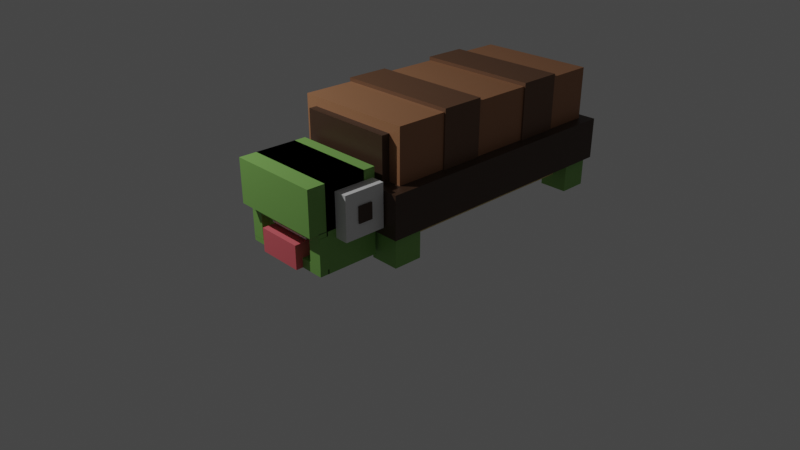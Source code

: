 # Source: tortuga.blend  (saved by Blender 3.4.6; exported with 4.5.12 LTS)
import bpy
from mathutils import Matrix  # noqa: F401  (used for matrix-valued properties, if any)

bpy.ops.wm.read_factory_settings(use_empty=True)
scene = bpy.context.scene
scene.name = 'Scene'

# ---- collections
col_collection = bpy.data.collections.new('Collection'); scene.collection.children.link(col_collection)

# ---- materials (node trees are filled in below, after node groups)
mat_material_003 = bpy.data.materials.new('Material.003')
mat_material_003.use_transparent_shadow = False
mat_material_004 = bpy.data.materials.new('Material.004')
mat_material_004.use_transparent_shadow = False
mat_material_002 = bpy.data.materials.new('Material.002')
mat_material_002.use_transparent_shadow = False
mat_material_005 = bpy.data.materials.new('Material.005')
mat_material_005.use_transparent_shadow = False
mat_material_006 = bpy.data.materials.new('Material.006')
mat_material_006.use_transparent_shadow = False
mat_material_001 = bpy.data.materials.new('Material.001')
mat_material_001.alpha_threshold = 0.0
mat_material_001.use_transparent_shadow = False
mat_material_001.roughness = 0.5
mat_material_001.line_color = (0.0, 0.0, 0.0, 1.0)
mat_material_007 = bpy.data.materials.new('Material.007')
mat_material_007.use_transparent_shadow = False
mat_material_008 = bpy.data.materials.new('Material.008')
mat_material_008.use_transparent_shadow = False

# ---- material node trees
mat_material_003.use_nodes = True; mat_material_003.node_tree.nodes.clear()
_N = mat_material_003.node_tree.nodes; _L = mat_material_003.node_tree.links
n0 = _N.new('ShaderNodeBsdfPrincipled'); n0.name = 'BSDF Principista'; n0.location = (10, 300)
n0.distribution = 'GGX'
n0.subsurface_method = 'RANDOM_WALK_SKIN'
n0.inputs[0].default_value = (0.06072, 0.03068, 0.01641, 1.0)
n0.inputs[3].default_value = 1.45
n0.inputs[27].default_value = (0.0, 0.0, 0.0, 1.0)
n0.inputs[28].default_value = 1.0
n1 = _N.new('ShaderNodeOutputMaterial'); n1.name = 'Material'; n1.location = (300, 300)
_L.new(n0.outputs[0], n1.inputs[0])
n1.is_active_output = True
mat_material_004.use_nodes = True; mat_material_004.node_tree.nodes.clear()
_N = mat_material_004.node_tree.nodes; _L = mat_material_004.node_tree.links
n0 = _N.new('ShaderNodeBsdfPrincipled'); n0.name = 'BSDF Principista'; n0.location = (10, 300)
n0.distribution = 'GGX'
n0.subsurface_method = 'RANDOM_WALK_SKIN'
n0.inputs[0].default_value = (0.3844, 0.1781, 0.08547, 1.0)
n0.inputs[3].default_value = 1.45
n0.inputs[27].default_value = (0.0, 0.0, 0.0, 1.0)
n0.inputs[28].default_value = 1.0
n1 = _N.new('ShaderNodeOutputMaterial'); n1.name = 'Material'; n1.location = (300, 300)
_L.new(n0.outputs[0], n1.inputs[0])
n1.is_active_output = True
mat_material_002.use_nodes = True; mat_material_002.node_tree.nodes.clear()
_N = mat_material_002.node_tree.nodes; _L = mat_material_002.node_tree.links
n0 = _N.new('ShaderNodeBsdfPrincipled'); n0.name = 'BSDF Principista'; n0.location = (10, 300)
n0.distribution = 'GGX'
n0.subsurface_method = 'RANDOM_WALK_SKIN'
n0.inputs[0].default_value = (0.159, 0.07619, 0.0382, 1.0)
n0.inputs[3].default_value = 1.45
n0.inputs[27].default_value = (0.0, 0.0, 0.0, 1.0)
n0.inputs[28].default_value = 1.0
n1 = _N.new('ShaderNodeOutputMaterial'); n1.name = 'Material'; n1.location = (300, 300)
_L.new(n0.outputs[0], n1.inputs[0])
n1.is_active_output = True
mat_material_005.use_nodes = True; mat_material_005.node_tree.nodes.clear()
_N = mat_material_005.node_tree.nodes; _L = mat_material_005.node_tree.links
n0 = _N.new('ShaderNodeBsdfPrincipled'); n0.name = 'BSDF Principista'; n0.location = (10, 300)
n0.distribution = 'GGX'
n0.subsurface_method = 'RANDOM_WALK_SKIN'
n0.inputs[0].default_value = (0.7316, 0.5691, 0.2472, 1.0)
n0.inputs[3].default_value = 1.45
n0.inputs[27].default_value = (0.0, 0.0, 0.0, 1.0)
n0.inputs[28].default_value = 1.0
n1 = _N.new('ShaderNodeOutputMaterial'); n1.name = 'Material'; n1.location = (300, 300)
_L.new(n0.outputs[0], n1.inputs[0])
n1.is_active_output = True
mat_material_006.use_nodes = True; mat_material_006.node_tree.nodes.clear()
_N = mat_material_006.node_tree.nodes; _L = mat_material_006.node_tree.links
n0 = _N.new('ShaderNodeBsdfPrincipled'); n0.name = 'BSDF Principista'; n0.location = (10, 300)
n0.distribution = 'GGX'
n0.subsurface_method = 'RANDOM_WALK_SKIN'
n0.inputs[0].default_value = (0.214, 0.448, 0.1026, 1.0)
n0.inputs[3].default_value = 1.45
n0.inputs[27].default_value = (0.0, 0.0, 0.0, 1.0)
n0.inputs[28].default_value = 1.0
n1 = _N.new('ShaderNodeOutputMaterial'); n1.name = 'Material'; n1.location = (300, 300)
_L.new(n0.outputs[0], n1.inputs[0])
n1.is_active_output = True
mat_material_001.use_nodes = True; mat_material_001.node_tree.nodes.clear()
_N = mat_material_001.node_tree.nodes; _L = mat_material_001.node_tree.links
n0 = _N.new('ShaderNodeOutputMaterial'); n0.name = 'Material Output'; n0.location = (300, 300)
n1 = _N.new('ShaderNodeBsdfPrincipled'); n1.name = 'Principled BSDF'; n1.location = (10, 300)
n1.distribution = 'GGX'
n1.subsurface_method = 'RANDOM_WALK_SKIN'
n1.inputs[3].default_value = 1.45
n1.inputs[27].default_value = (0.0, 0.0, 0.0, 1.0)
n1.inputs[28].default_value = 1.0
_L.new(n1.outputs[0], n0.inputs[0])
n0.is_active_output = True
mat_material_007.use_nodes = True; mat_material_007.node_tree.nodes.clear()
_N = mat_material_007.node_tree.nodes; _L = mat_material_007.node_tree.links
n0 = _N.new('ShaderNodeBsdfPrincipled'); n0.name = 'BSDF Principista'; n0.location = (10, 300)
n0.distribution = 'GGX'
n0.subsurface_method = 'RANDOM_WALK_SKIN'
n0.inputs[0].default_value = (0.8, 0.1397, 0.166, 1.0)
n0.inputs[3].default_value = 1.45
n0.inputs[27].default_value = (0.0, 0.0, 0.0, 1.0)
n0.inputs[28].default_value = 1.0
n1 = _N.new('ShaderNodeOutputMaterial'); n1.name = 'Material'; n1.location = (300, 300)
_L.new(n0.outputs[0], n1.inputs[0])
n1.is_active_output = True
mat_material_008.use_nodes = True; mat_material_008.node_tree.nodes.clear()
_N = mat_material_008.node_tree.nodes; _L = mat_material_008.node_tree.links
n0 = _N.new('ShaderNodeBsdfPrincipled'); n0.name = 'BSDF Principista'; n0.location = (10, 300)
n0.distribution = 'GGX'
n0.subsurface_method = 'RANDOM_WALK_SKIN'
n0.inputs[0].default_value = (0.159, 0.07619, 0.0382, 1.0)
n0.inputs[3].default_value = 1.45
n0.inputs[27].default_value = (0.0, 0.0, 0.0, 1.0)
n0.inputs[28].default_value = 1.0
n1 = _N.new('ShaderNodeOutputMaterial'); n1.name = 'Material'; n1.location = (300, 300)
_L.new(n0.outputs[0], n1.inputs[0])
n1.is_active_output = True

# ---- world
world_world = bpy.data.worlds.new('World'); scene.world = world_world
world_world.use_nodes = True; world_world.node_tree.nodes.clear()
_N = world_world.node_tree.nodes; _L = world_world.node_tree.links
n0 = _N.new('ShaderNodeOutputWorld'); n0.name = 'World Output'; n0.location = (300, 300)
n1 = _N.new('ShaderNodeBackground'); n1.name = 'Background'; n1.location = (10, 300)
n1.inputs[0].default_value = (0.05088, 0.05088, 0.05088, 1.0)
_L.new(n1.outputs[0], n0.inputs[0])
n0.is_active_output = True
world_world.color = (0.05088, 0.05088, 0.05088)
world_world.use_sun_shadow = False
world_world.sun_shadow_jitter_overblur = 0.0

# ---- cameras
cam_camera = bpy.data.cameras.new('Camera')
cam_camera.clip_end = 100.0
cam_camera.lens = 38.31
cam_camera.ortho_scale = 7.314

# ---- lights
light_light = bpy.data.lights.new('Light', 'POINT')
light_light.transmission_factor = 0.0
light_light.energy = 1000.0
light_light.shadow_soft_size = 0.1
light_light.shadow_maximum_resolution = 0.006
light_light.use_absolute_resolution = True

# ---- meshes
me_cube = bpy.data.meshes.new('Cube')
me_cube.from_pydata([(1.0, 2.79, 1.119), (1.0, 2.79, 0.5439), (1.0, -1.0, 1.119), (1.0, -1.0, 0.5439), (-1.0, 2.79, 1.119), (-1.0, 2.79, 0.5439), (-1.0, -1.0, 1.119), (-1.0, -1.0, 0.5439)], [], [(0, 4, 6, 2), (3, 2, 6, 7), (7, 6, 4, 5), (5, 1, 3, 7), (1, 0, 2, 3), (5, 4, 0, 1)])
_uv = me_cube.uv_layers.new(name='UVMap')
_uv.uv.foreach_set('vector', [0.625, 0.5, 0.875, 0.5, 0.875, 0.75, 0.625, 0.75, 0.375, 0.75, 0.625, 0.75, 0.625, 1.0, 0.375, 1.0, 0.375, 0.0, 0.625, 0.0, 0.625, 0.25, 0.375, 0.25, 0.125, 0.5, 0.375, 0.5, 0.375, 0.75, 0.125, 0.75, 0.375, 0.5, 0.625, 0.5, 0.625, 0.75, 0.375, 0.75, 0.375, 0.25, 0.625, 0.25, 0.625, 0.5, 0.375, 0.5])
me_cube.materials.append(mat_material_003)
me_cube.use_mirror_vertex_groups = False
me_cube.update()
me_cubo = bpy.data.meshes.new('Cubo')
me_cubo.from_pydata([(-1.0, -1.0, -1.0), (-1.0, -1.0, -0.1615), (-1.0, 2.925, -1.0), (-1.0, 2.925, -0.1615), (1.0, -1.0, -1.0), (1.0, -1.0, -0.1615), (1.0, 2.925, -1.0), (1.0, 2.925, -0.1615)], [], [(0, 1, 3, 2), (2, 3, 7, 6), (6, 7, 5, 4), (4, 5, 1, 0), (2, 6, 4, 0), (7, 3, 1, 5)])
_uv = me_cubo.uv_layers.new(name='MapaUV')
_uv.uv.foreach_set('vector', [0.375, 0.0, 0.625, 0.0, 0.625, 0.25, 0.375, 0.25, 0.375, 0.25, 0.625, 0.25, 0.625, 0.5, 0.375, 0.5, 0.375, 0.5, 0.625, 0.5, 0.625, 0.75, 0.375, 0.75, 0.375, 0.75, 0.625, 0.75, 0.625, 1.0, 0.375, 1.0, 0.125, 0.5, 0.375, 0.5, 0.375, 0.75, 0.125, 0.75, 0.625, 0.5, 0.875, 0.5, 0.875, 0.75, 0.625, 0.75])
me_cubo.materials.append(mat_material_004)
me_cubo.update()
me_cubo_001 = bpy.data.meshes.new('Cubo.001')
me_cubo_001.from_pydata([(-1.0, -1.0, -1.0), (-1.0, -1.0, 1.0), (-1.0, 1.0, -1.0), (-1.0, 1.0, 1.0), (1.0, -1.0, -1.0), (1.0, -1.0, 1.0), (1.0, 1.0, -1.0), (1.0, 1.0, 1.0)], [], [(0, 1, 3, 2), (2, 3, 7, 6), (6, 7, 5, 4), (4, 5, 1, 0), (2, 6, 4, 0), (7, 3, 1, 5)])
_uv = me_cubo_001.uv_layers.new(name='MapaUV')
_uv.uv.foreach_set('vector', [0.375, 0.0, 0.625, 0.0, 0.625, 0.25, 0.375, 0.25, 0.375, 0.25, 0.625, 0.25, 0.625, 0.5, 0.375, 0.5, 0.375, 0.5, 0.625, 0.5, 0.625, 0.75, 0.375, 0.75, 0.375, 0.75, 0.625, 0.75, 0.625, 1.0, 0.375, 1.0, 0.125, 0.5, 0.375, 0.5, 0.375, 0.75, 0.125, 0.75, 0.625, 0.5, 0.875, 0.5, 0.875, 0.75, 0.625, 0.75])
me_cubo_001.materials.append(mat_material_003)
me_cubo_001.update()
me_cubo_002 = bpy.data.meshes.new('Cubo.002')
me_cubo_002.from_pydata([(-1.0, -1.0, -1.0), (-1.0, -1.0, -0.1504), (-1.0, -0.3321, -1.0), (-1.0, -0.3321, -0.1504), (1.0, -1.0, -1.0), (1.0, -1.0, -0.1504), (1.0, -0.3321, -1.0), (1.0, -0.3321, -0.1504)], [], [(0, 1, 3, 2), (2, 3, 7, 6), (6, 7, 5, 4), (4, 5, 1, 0), (2, 6, 4, 0), (7, 3, 1, 5)])
_uv = me_cubo_002.uv_layers.new(name='MapaUV')
_uv.uv.foreach_set('vector', [0.375, 0.0, 0.625, 0.0, 0.625, 0.25, 0.375, 0.25, 0.375, 0.25, 0.625, 0.25, 0.625, 0.5, 0.375, 0.5, 0.375, 0.5, 0.625, 0.5, 0.625, 0.75, 0.375, 0.75, 0.375, 0.75, 0.625, 0.75, 0.625, 1.0, 0.375, 1.0, 0.125, 0.5, 0.375, 0.5, 0.375, 0.75, 0.125, 0.75, 0.625, 0.5, 0.875, 0.5, 0.875, 0.75, 0.625, 0.75])
me_cubo_002.materials.append(mat_material_002)
me_cubo_002.update()
me_cube_001 = bpy.data.meshes.new('Cube.001')
me_cube_001.from_pydata([(1.0, 2.79, 1.119), (1.0, 2.79, 0.5439), (1.0, -1.0, 1.119), (1.0, -1.0, 0.5439), (-1.0, 2.79, 1.119), (-1.0, 2.79, 0.5439), (-1.0, -1.0, 1.119), (-1.0, -1.0, 0.5439)], [], [(0, 4, 6, 2), (3, 2, 6, 7), (7, 6, 4, 5), (5, 1, 3, 7), (1, 0, 2, 3), (5, 4, 0, 1)])
_uv = me_cube_001.uv_layers.new(name='UVMap')
_uv.uv.foreach_set('vector', [0.625, 0.5, 0.875, 0.5, 0.875, 0.75, 0.625, 0.75, 0.375, 0.75, 0.625, 0.75, 0.625, 1.0, 0.375, 1.0, 0.375, 0.0, 0.625, 0.0, 0.625, 0.25, 0.375, 0.25, 0.125, 0.5, 0.375, 0.5, 0.375, 0.75, 0.125, 0.75, 0.375, 0.5, 0.625, 0.5, 0.625, 0.75, 0.375, 0.75, 0.375, 0.25, 0.625, 0.25, 0.625, 0.5, 0.375, 0.5])
me_cube_001.materials.append(mat_material_005)
me_cube_001.use_mirror_vertex_groups = False
me_cube_001.update()
me_cubo_004 = bpy.data.meshes.new('Cubo.004')
me_cubo_004.from_pydata([(-1.0, -1.0, -1.361), (-1.0, -1.0, 1.0), (-1.0, 1.0, -1.361), (-1.0, 1.0, 1.0), (1.0, -1.0, -1.361), (1.0, -1.0, 1.0), (1.0, 1.0, -1.361), (1.0, 1.0, 1.0)], [], [(0, 1, 3, 2), (2, 3, 7, 6), (6, 7, 5, 4), (4, 5, 1, 0), (2, 6, 4, 0), (7, 3, 1, 5)])
_uv = me_cubo_004.uv_layers.new(name='MapaUV')
_uv.uv.foreach_set('vector', [0.375, 0.0, 0.625, 0.0, 0.625, 0.25, 0.375, 0.25, 0.375, 0.25, 0.625, 0.25, 0.625, 0.5, 0.375, 0.5, 0.375, 0.5, 0.625, 0.5, 0.625, 0.75, 0.375, 0.75, 0.375, 0.75, 0.625, 0.75, 0.625, 1.0, 0.375, 1.0, 0.125, 0.5, 0.375, 0.5, 0.375, 0.75, 0.125, 0.75, 0.625, 0.5, 0.875, 0.5, 0.875, 0.75, 0.625, 0.75])
me_cubo_004.materials.append(mat_material_006)
me_cubo_004.update()
me_cubo_005 = bpy.data.meshes.new('Cubo.005')
me_cubo_005.from_pydata([(-1.0, -1.0, -1.361), (-1.0, -1.0, 1.0), (-1.0, 1.0, -1.361), (-1.0, 1.0, 1.0), (1.0, -1.0, -1.361), (1.0, -1.0, 1.0), (1.0, 1.0, -1.361), (1.0, 1.0, 1.0)], [], [(0, 1, 3, 2), (2, 3, 7, 6), (6, 7, 5, 4), (4, 5, 1, 0), (2, 6, 4, 0), (7, 3, 1, 5)])
_uv = me_cubo_005.uv_layers.new(name='MapaUV')
_uv.uv.foreach_set('vector', [0.375, 0.0, 0.625, 0.0, 0.625, 0.25, 0.375, 0.25, 0.375, 0.25, 0.625, 0.25, 0.625, 0.5, 0.375, 0.5, 0.375, 0.5, 0.625, 0.5, 0.625, 0.75, 0.375, 0.75, 0.375, 0.75, 0.625, 0.75, 0.625, 1.0, 0.375, 1.0, 0.125, 0.5, 0.375, 0.5, 0.375, 0.75, 0.125, 0.75, 0.625, 0.5, 0.875, 0.5, 0.875, 0.75, 0.625, 0.75])
me_cubo_005.materials.append(mat_material_006)
me_cubo_005.update()
me_cubo_006 = bpy.data.meshes.new('Cubo.006')
me_cubo_006.from_pydata([(-1.0, -1.0, -1.361), (-1.0, -1.0, 1.0), (-1.0, 1.0, -1.361), (-1.0, 1.0, 1.0), (1.0, -1.0, -1.361), (1.0, -1.0, 1.0), (1.0, 1.0, -1.361), (1.0, 1.0, 1.0)], [], [(0, 1, 3, 2), (2, 3, 7, 6), (6, 7, 5, 4), (4, 5, 1, 0), (2, 6, 4, 0), (7, 3, 1, 5)])
_uv = me_cubo_006.uv_layers.new(name='MapaUV')
_uv.uv.foreach_set('vector', [0.375, 0.0, 0.625, 0.0, 0.625, 0.25, 0.375, 0.25, 0.375, 0.25, 0.625, 0.25, 0.625, 0.5, 0.375, 0.5, 0.375, 0.5, 0.625, 0.5, 0.625, 0.75, 0.375, 0.75, 0.375, 0.75, 0.625, 0.75, 0.625, 1.0, 0.375, 1.0, 0.125, 0.5, 0.375, 0.5, 0.375, 0.75, 0.125, 0.75, 0.625, 0.5, 0.875, 0.5, 0.875, 0.75, 0.625, 0.75])
me_cubo_006.materials.append(mat_material_006)
me_cubo_006.update()
me_cubo_007 = bpy.data.meshes.new('Cubo.007')
me_cubo_007.from_pydata([(-1.0, -1.0, -1.361), (-1.0, -1.0, 1.0), (-1.0, 1.0, -1.361), (-1.0, 1.0, 1.0), (1.0, -1.0, -1.361), (1.0, -1.0, 1.0), (1.0, 1.0, -1.361), (1.0, 1.0, 1.0)], [], [(0, 1, 3, 2), (2, 3, 7, 6), (6, 7, 5, 4), (4, 5, 1, 0), (2, 6, 4, 0), (7, 3, 1, 5)])
_uv = me_cubo_007.uv_layers.new(name='MapaUV')
_uv.uv.foreach_set('vector', [0.375, 0.0, 0.625, 0.0, 0.625, 0.25, 0.375, 0.25, 0.375, 0.25, 0.625, 0.25, 0.625, 0.5, 0.375, 0.5, 0.375, 0.5, 0.625, 0.5, 0.625, 0.75, 0.375, 0.75, 0.375, 0.75, 0.625, 0.75, 0.625, 1.0, 0.375, 1.0, 0.125, 0.5, 0.375, 0.5, 0.375, 0.75, 0.125, 0.75, 0.625, 0.5, 0.875, 0.5, 0.875, 0.75, 0.625, 0.75])
me_cubo_007.materials.append(mat_material_006)
me_cubo_007.update()
me_cubo_008 = bpy.data.meshes.new('Cubo.008')
me_cubo_008.from_pydata([(-1.0, 0.1966, -0.4601), (-1.0, 0.1966, 0.13), (-1.0, 1.0, -0.4601), (-1.0, 1.0, 0.13), (1.0, 0.1966, -0.4601), (1.0, 0.1966, 0.13), (1.0, 1.0, -0.4601), (1.0, 1.0, 0.13)], [], [(0, 1, 3, 2), (2, 3, 7, 6), (6, 7, 5, 4), (4, 5, 1, 0), (2, 6, 4, 0), (7, 3, 1, 5)])
_uv = me_cubo_008.uv_layers.new(name='MapaUV')
_uv.uv.foreach_set('vector', [0.375, 0.0, 0.625, 0.0, 0.625, 0.25, 0.375, 0.25, 0.375, 0.25, 0.625, 0.25, 0.625, 0.5, 0.375, 0.5, 0.375, 0.5, 0.625, 0.5, 0.625, 0.75, 0.375, 0.75, 0.375, 0.75, 0.625, 0.75, 0.625, 1.0, 0.375, 1.0, 0.125, 0.5, 0.375, 0.5, 0.375, 0.75, 0.125, 0.75, 0.625, 0.5, 0.875, 0.5, 0.875, 0.75, 0.625, 0.75])
me_cubo_008.materials.append(mat_material_006)
me_cubo_008.update()
me_cubo_009 = bpy.data.meshes.new('Cubo.009')
me_cubo_009.from_pydata([(-1.0, 0.2768, -1.0), (-1.0, 0.2768, 0.13), (-1.0, 1.0, -1.0), (-1.0, 1.0, 0.13), (1.0, 0.2768, -1.0), (1.0, 0.2768, 0.13), (1.0, 1.0, -1.0), (1.0, 1.0, 0.13)], [], [(0, 1, 3, 2), (2, 3, 7, 6), (6, 7, 5, 4), (4, 5, 1, 0), (2, 6, 4, 0), (7, 3, 1, 5)])
_uv = me_cubo_009.uv_layers.new(name='MapaUV')
_uv.uv.foreach_set('vector', [0.375, 0.0, 0.625, 0.0, 0.625, 0.25, 0.375, 0.25, 0.375, 0.25, 0.625, 0.25, 0.625, 0.5, 0.375, 0.5, 0.375, 0.5, 0.625, 0.5, 0.625, 0.75, 0.375, 0.75, 0.375, 0.75, 0.625, 0.75, 0.625, 1.0, 0.375, 1.0, 0.125, 0.5, 0.375, 0.5, 0.375, 0.75, 0.125, 0.75, 0.625, 0.5, 0.875, 0.5, 0.875, 0.75, 0.625, 0.75])
me_cubo_009.materials.append(mat_material_006)
me_cubo_009.update()
me_cubo_010 = bpy.data.meshes.new('Cubo.010')
me_cubo_010.from_pydata([(-1.0, 0.1786, -0.6162), (-1.0, 0.1786, 0.13), (-1.0, 1.0, -0.6162), (-1.0, 1.0, 0.13), (1.0, 0.1786, -0.6162), (1.0, 0.1786, 0.13), (1.0, 1.0, -0.6162), (1.0, 1.0, 0.13)], [], [(0, 1, 3, 2), (2, 3, 7, 6), (6, 7, 5, 4), (4, 5, 1, 0), (2, 6, 4, 0), (7, 3, 1, 5)])
_uv = me_cubo_010.uv_layers.new(name='MapaUV')
_uv.uv.foreach_set('vector', [0.375, 0.0, 0.625, 0.0, 0.625, 0.25, 0.375, 0.25, 0.375, 0.25, 0.625, 0.25, 0.625, 0.5, 0.375, 0.5, 0.375, 0.5, 0.625, 0.5, 0.625, 0.75, 0.375, 0.75, 0.375, 0.75, 0.625, 0.75, 0.625, 1.0, 0.375, 1.0, 0.125, 0.5, 0.375, 0.5, 0.375, 0.75, 0.125, 0.75, 0.625, 0.5, 0.875, 0.5, 0.875, 0.75, 0.625, 0.75])
me_cubo_010.materials.append(mat_material_001)
me_cubo_010.update()
me_cubo_011 = bpy.data.meshes.new('Cubo.011')
me_cubo_011.from_pydata([(-1.0, 0.1786, -0.6162), (-1.0, 0.1786, 0.13), (-1.0, 1.0, -0.6162), (-1.0, 1.0, 0.13), (1.0, 0.1786, -0.6162), (1.0, 0.1786, 0.13), (1.0, 1.0, -0.6162), (1.0, 1.0, 0.13)], [], [(0, 1, 3, 2), (2, 3, 7, 6), (6, 7, 5, 4), (4, 5, 1, 0), (2, 6, 4, 0), (7, 3, 1, 5)])
_uv = me_cubo_011.uv_layers.new(name='MapaUV')
_uv.uv.foreach_set('vector', [0.375, 0.0, 0.625, 0.0, 0.625, 0.25, 0.375, 0.25, 0.375, 0.25, 0.625, 0.25, 0.625, 0.5, 0.375, 0.5, 0.375, 0.5, 0.625, 0.5, 0.625, 0.75, 0.375, 0.75, 0.375, 0.75, 0.625, 0.75, 0.625, 1.0, 0.375, 1.0, 0.125, 0.5, 0.375, 0.5, 0.375, 0.75, 0.125, 0.75, 0.625, 0.5, 0.875, 0.5, 0.875, 0.75, 0.625, 0.75])
me_cubo_011.materials.append(mat_material_003)
me_cubo_011.update()
me_cubo_012 = bpy.data.meshes.new('Cubo.012')
me_cubo_012.from_pydata([(-1.0, 0.8677, -0.4601), (-1.0, 0.8677, -0.3342), (-1.0, 1.0, -0.4601), (-1.0, 1.0, -0.3342), (1.0, 0.8677, -0.4601), (1.0, 0.8677, -0.3342), (1.0, 1.0, -0.4601), (1.0, 1.0, -0.3342)], [], [(0, 1, 3, 2), (2, 3, 7, 6), (6, 7, 5, 4), (4, 5, 1, 0), (2, 6, 4, 0), (7, 3, 1, 5)])
_uv = me_cubo_012.uv_layers.new(name='MapaUV')
_uv.uv.foreach_set('vector', [0.375, 0.0, 0.625, 0.0, 0.625, 0.25, 0.375, 0.25, 0.375, 0.25, 0.625, 0.25, 0.625, 0.5, 0.375, 0.5, 0.375, 0.5, 0.625, 0.5, 0.625, 0.75, 0.375, 0.75, 0.375, 0.75, 0.625, 0.75, 0.625, 1.0, 0.375, 1.0, 0.125, 0.5, 0.375, 0.5, 0.375, 0.75, 0.125, 0.75, 0.625, 0.5, 0.875, 0.5, 0.875, 0.75, 0.625, 0.75])
me_cubo_012.materials.append(mat_material_006)
me_cubo_012.update()
me_cubo_013 = bpy.data.meshes.new('Cubo.013')
me_cubo_013.from_pydata([(-1.0, 0.8711, -0.4601), (-1.0, 0.8711, -0.3342), (-1.0, 1.0, -0.4601), (-1.0, 1.0, -0.3342), (1.0, 0.8711, -0.4601), (1.0, 0.8711, -0.3342), (1.0, 1.0, -0.4601), (1.0, 1.0, -0.3342)], [], [(0, 1, 3, 2), (2, 3, 7, 6), (6, 7, 5, 4), (4, 5, 1, 0), (2, 6, 4, 0), (7, 3, 1, 5)])
_uv = me_cubo_013.uv_layers.new(name='MapaUV')
_uv.uv.foreach_set('vector', [0.375, 0.0, 0.625, 0.0, 0.625, 0.25, 0.375, 0.25, 0.375, 0.25, 0.625, 0.25, 0.625, 0.5, 0.375, 0.5, 0.375, 0.5, 0.625, 0.5, 0.625, 0.75, 0.375, 0.75, 0.375, 0.75, 0.625, 0.75, 0.625, 1.0, 0.375, 1.0, 0.125, 0.5, 0.375, 0.5, 0.375, 0.75, 0.125, 0.75, 0.625, 0.5, 0.875, 0.5, 0.875, 0.75, 0.625, 0.75])
me_cubo_013.materials.append(mat_material_006)
me_cubo_013.update()
me_cubo_014 = bpy.data.meshes.new('Cubo.014')
me_cubo_014.from_pydata([(-1.0, 0.8692, -0.7544), (-1.0, 0.8692, -0.3342), (-1.0, 1.0, -0.7544), (-1.0, 1.0, -0.3342), (-0.719, 0.8692, -0.7544), (-0.719, 0.8692, -0.3342), (-0.719, 1.0, -0.7544), (-0.719, 1.0, -0.3342)], [], [(0, 1, 3, 2), (2, 3, 7, 6), (6, 7, 5, 4), (4, 5, 1, 0), (2, 6, 4, 0), (7, 3, 1, 5)])
_uv = me_cubo_014.uv_layers.new(name='MapaUV')
_uv.uv.foreach_set('vector', [0.375, 0.0, 0.625, 0.0, 0.625, 0.25, 0.375, 0.25, 0.375, 0.25, 0.625, 0.25, 0.625, 0.5, 0.375, 0.5, 0.375, 0.5, 0.625, 0.5, 0.625, 0.75, 0.375, 0.75, 0.375, 0.75, 0.625, 0.75, 0.625, 1.0, 0.375, 1.0, 0.125, 0.5, 0.375, 0.5, 0.375, 0.75, 0.125, 0.75, 0.625, 0.5, 0.875, 0.5, 0.875, 0.75, 0.625, 0.75])
me_cubo_014.materials.append(mat_material_006)
me_cubo_014.update()
me_cubo_015 = bpy.data.meshes.new('Cubo.015')
me_cubo_015.from_pydata([(-1.0, 0.8708, -0.7544), (-1.0, 0.8708, -0.3342), (-1.0, 1.0, -0.7544), (-1.0, 1.0, -0.3342), (-0.719, 0.8708, -0.7544), (-0.719, 0.8708, -0.3342), (-0.719, 1.0, -0.7544), (-0.719, 1.0, -0.3342)], [], [(0, 1, 3, 2), (2, 3, 7, 6), (6, 7, 5, 4), (4, 5, 1, 0), (2, 6, 4, 0), (7, 3, 1, 5)])
_uv = me_cubo_015.uv_layers.new(name='MapaUV')
_uv.uv.foreach_set('vector', [0.375, 0.0, 0.625, 0.0, 0.625, 0.25, 0.375, 0.25, 0.375, 0.25, 0.625, 0.25, 0.625, 0.5, 0.375, 0.5, 0.375, 0.5, 0.625, 0.5, 0.625, 0.75, 0.375, 0.75, 0.375, 0.75, 0.625, 0.75, 0.625, 1.0, 0.375, 1.0, 0.125, 0.5, 0.375, 0.5, 0.375, 0.75, 0.125, 0.75, 0.625, 0.5, 0.875, 0.5, 0.875, 0.75, 0.625, 0.75])
me_cubo_015.materials.append(mat_material_006)
me_cubo_015.update()
me_cubo_016 = bpy.data.meshes.new('Cubo.016')
me_cubo_016.from_pydata([(-1.0, 0.9284, -0.4601), (-1.0, 0.9284, -0.3342), (-1.0, 1.0, -0.4601), (-1.0, 1.0, -0.3342), (1.0, 0.9284, -0.4601), (1.0, 0.9284, -0.3342), (1.0, 1.0, -0.4601), (1.0, 1.0, -0.3342)], [], [(0, 1, 3, 2), (2, 3, 7, 6), (6, 7, 5, 4), (4, 5, 1, 0), (2, 6, 4, 0), (7, 3, 1, 5)])
_uv = me_cubo_016.uv_layers.new(name='MapaUV')
_uv.uv.foreach_set('vector', [0.375, 0.0, 0.625, 0.0, 0.625, 0.25, 0.375, 0.25, 0.375, 0.25, 0.625, 0.25, 0.625, 0.5, 0.375, 0.5, 0.375, 0.5, 0.625, 0.5, 0.625, 0.75, 0.375, 0.75, 0.375, 0.75, 0.625, 0.75, 0.625, 1.0, 0.375, 1.0, 0.125, 0.5, 0.375, 0.5, 0.375, 0.75, 0.125, 0.75, 0.625, 0.5, 0.875, 0.5, 0.875, 0.75, 0.625, 0.75])
me_cubo_016.update()
me_cubo_017 = bpy.data.meshes.new('Cubo.017')
me_cubo_017.from_pydata([(-1.0, 0.229, -0.4601), (-1.0, 0.229, -0.1505), (-1.0, 1.0, -0.4601), (-1.0, 1.0, -0.1505), (1.0, 0.229, -0.4601), (1.0, 0.229, -0.1505), (1.0, 1.0, -0.4601), (1.0, 1.0, -0.1505)], [], [(0, 1, 3, 2), (2, 3, 7, 6), (6, 7, 5, 4), (4, 5, 1, 0), (2, 6, 4, 0), (7, 3, 1, 5)])
_uv = me_cubo_017.uv_layers.new(name='MapaUV')
_uv.uv.foreach_set('vector', [0.375, 0.0, 0.625, 0.0, 0.625, 0.25, 0.375, 0.25, 0.375, 0.25, 0.625, 0.25, 0.625, 0.5, 0.375, 0.5, 0.375, 0.5, 0.625, 0.5, 0.625, 0.75, 0.375, 0.75, 0.375, 0.75, 0.625, 0.75, 0.625, 1.0, 0.375, 1.0, 0.125, 0.5, 0.375, 0.5, 0.375, 0.75, 0.125, 0.75, 0.625, 0.5, 0.875, 0.5, 0.875, 0.75, 0.625, 0.75])
me_cubo_017.materials.append(mat_material_007)
me_cubo_017.update()
me_cubo_018 = bpy.data.meshes.new('Cubo.018')
me_cubo_018.from_pydata([(-1.0, -1.0, -1.0), (-1.0, -1.0, -0.1504), (-1.0, -0.3321, -1.0), (-1.0, -0.3321, -0.1504), (1.0, -1.0, -1.0), (1.0, -1.0, -0.1504), (1.0, -0.3321, -1.0), (1.0, -0.3321, -0.1504)], [], [(0, 1, 3, 2), (2, 3, 7, 6), (6, 7, 5, 4), (4, 5, 1, 0), (2, 6, 4, 0), (7, 3, 1, 5)])
_uv = me_cubo_018.uv_layers.new(name='MapaUV')
_uv.uv.foreach_set('vector', [0.375, 0.0, 0.625, 0.0, 0.625, 0.25, 0.375, 0.25, 0.375, 0.25, 0.625, 0.25, 0.625, 0.5, 0.375, 0.5, 0.375, 0.5, 0.625, 0.5, 0.625, 0.75, 0.375, 0.75, 0.375, 0.75, 0.625, 0.75, 0.625, 1.0, 0.375, 1.0, 0.125, 0.5, 0.375, 0.5, 0.375, 0.75, 0.125, 0.75, 0.625, 0.5, 0.875, 0.5, 0.875, 0.75, 0.625, 0.75])
me_cubo_018.materials.append(mat_material_008)
me_cubo_018.update()

# ---- objects
ob_cube = bpy.data.objects.new('Cube', me_cube)
ob_light = bpy.data.objects.new('Light', light_light)
ob_camera = bpy.data.objects.new('Camera', cam_camera)
ob_cubo = bpy.data.objects.new('Cubo', me_cubo)
ob_cubo_001 = bpy.data.objects.new('Cubo.001', me_cubo_001)
ob_cubo_002 = bpy.data.objects.new('Cubo.002', me_cubo_002)
ob_cube_001 = bpy.data.objects.new('Cube.001', me_cube_001)
ob_cubo_004 = bpy.data.objects.new('Cubo.004', me_cubo_004)
ob_cubo_005 = bpy.data.objects.new('Cubo.005', me_cubo_005)
ob_cubo_006 = bpy.data.objects.new('Cubo.006', me_cubo_006)
ob_cubo_007 = bpy.data.objects.new('Cubo.007', me_cubo_007)
ob_cubo_008 = bpy.data.objects.new('Cubo.008', me_cubo_008)
ob_cubo_009 = bpy.data.objects.new('Cubo.009', me_cubo_009)
ob_cubo_010 = bpy.data.objects.new('Cubo.010', me_cubo_010)
ob_cubo_011 = bpy.data.objects.new('Cubo.011', me_cubo_011)
ob_cubo_012 = bpy.data.objects.new('Cubo.012', me_cubo_012)
ob_cubo_013 = bpy.data.objects.new('Cubo.013', me_cubo_013)
ob_cubo_014 = bpy.data.objects.new('Cubo.014', me_cubo_014)
ob_cubo_015 = bpy.data.objects.new('Cubo.015', me_cubo_015)
ob_cubo_016 = bpy.data.objects.new('Cubo.016', me_cubo_016)
ob_cubo_017 = bpy.data.objects.new('Cubo.017', me_cubo_017)
ob_cubo_003 = bpy.data.objects.new('Cubo.003', me_cubo_018)

# ---- transforms, parenting, visibility, modifiers, constraints
ob_cube.location = (0.0, 0.0, 0.0)
ob_cube.lock_rotations_4d = False
ob_cube.empty_display_type = 'ARROWS'
ob_cube.lineart.crease_threshold = 0.0
ob_light.location = (-3.514, -4.553, 5.964)
ob_light.rotation_euler = (0.6503, 0.05522, 1.866)
ob_light.lock_rotations_4d = False
ob_light.empty_display_type = 'ARROWS'
ob_light.color = (0.0, 0.0, 0.0, 0.0)
ob_light.lineart.crease_threshold = 0.0
ob_camera.location = (7.359, -6.926, 5.081)
ob_camera.rotation_euler = (1.109, 0.0, 0.8149)
ob_camera.lock_rotations_4d = False
ob_camera.empty_display_type = 'ARROWS'
ob_camera.color = (0.0, 0.0, 0.0, 0.0)
ob_camera.display_type = 'WIRE'
ob_camera.lineart.crease_threshold = 0.0
ob_cubo.location = (0.0, 0.09516, 2.005)
ob_cubo.scale = (0.8364, 0.8758, 1.0)
ob_cubo_001.location = (0.0, 0.1088, 1.229)
ob_cubo_001.scale = (0.6624, 1.0, 0.4875)
ob_cubo_002.location = (0.0, 0.8377, 2.045)
ob_cubo_002.scale = (0.8564, 0.9058, 1.02)
ob_cube_001.location = (0.0, 0.08418, -0.2092)
ob_cube_001.scale = (0.7272, 0.9299, 1.0)
ob_cube_001.lock_rotations_4d = False
ob_cube_001.empty_display_type = 'ARROWS'
ob_cube_001.lineart.crease_threshold = 0.0
ob_cubo_004.location = (-0.7455, -0.7427, 0.4082)
ob_cubo_004.scale = (0.2, 0.2, 0.2)
ob_cubo_005.location = (0.7402, 2.514, 0.4082)
ob_cubo_005.scale = (0.2, 0.2, 0.2)
ob_cubo_006.location = (0.7402, -0.7427, 0.4082)
ob_cubo_006.scale = (0.2, 0.2, 0.2)
ob_cubo_007.location = (-0.7455, 2.535, 0.4082)
ob_cubo_007.scale = (0.2, 0.2, 0.2)
ob_cubo_008.location = (0.0, -2.154, 1.24)
ob_cubo_008.scale = (0.6425, 1.0, 1.0)
ob_cubo_009.location = (0.0, -1.995, 1.24)
ob_cubo_009.scale = (0.6425, 1.0, 1.0)
ob_cubo_010.location = (0.0, -1.705, 1.139)
ob_cubo_010.scale = (0.8218, 0.6818, 0.7751)
ob_cubo_011.location = (0.0, -1.443, 1.022)
ob_cubo_011.scale = (0.8424, 0.2328, 0.2846)
ob_cubo_012.location = (0.0, -2.702, 1.122)
ob_cubo_012.scale = (0.6425, 1.0, 1.0)
ob_cubo_013.location = (0.0, -2.702, 0.7018)
ob_cubo_013.scale = (0.6425, 1.0, 1.0)
ob_cubo_014.location = (-0.001182, -2.702, 1.059)
ob_cubo_014.scale = (0.6425, 1.0, 1.0)
ob_cubo_015.location = (1.108, -2.702, 1.059)
ob_cubo_015.scale = (0.6425, 1.0, 1.0)
ob_cubo_016.location = (0.0, -2.702, 1.047)
ob_cubo_016.scale = (0.3217, 1.0, 1.0)
ob_cubo_017.location = (0.0, -2.154, 0.714)
ob_cubo_017.scale = (0.3146, 1.0, 1.027)
ob_cubo_003.location = (0.0, 2.292, 2.045)
ob_cubo_003.scale = (0.8564, 0.9058, 1.02)

# ---- collection membership
col_collection.objects.link(ob_cube)
col_collection.objects.link(ob_light)
col_collection.objects.link(ob_camera)
col_collection.objects.link(ob_cubo)
col_collection.objects.link(ob_cubo_001)
col_collection.objects.link(ob_cubo_002)
col_collection.objects.link(ob_cube_001)
col_collection.objects.link(ob_cubo_004)
col_collection.objects.link(ob_cubo_005)
col_collection.objects.link(ob_cubo_006)
col_collection.objects.link(ob_cubo_007)
col_collection.objects.link(ob_cubo_008)
col_collection.objects.link(ob_cubo_009)
col_collection.objects.link(ob_cubo_010)
col_collection.objects.link(ob_cubo_011)
col_collection.objects.link(ob_cubo_012)
col_collection.objects.link(ob_cubo_013)
col_collection.objects.link(ob_cubo_014)
col_collection.objects.link(ob_cubo_015)
col_collection.objects.link(ob_cubo_016)
col_collection.objects.link(ob_cubo_017)
col_collection.objects.link(ob_cubo_003)

# ---- scene / render settings (as saved in the file)
scene.camera = ob_camera
scene.frame_start = 1; scene.frame_end = 250; scene.frame_set(1)
scene.render.engine = 'BLENDER_EEVEE_NEXT'
scene.cycles.sampling_pattern = 'TABULATED_SOBOL'
scene.cycles.use_light_tree = False
scene.view_settings.view_transform = 'Filmic'
bpy.context.view_layer.update()
